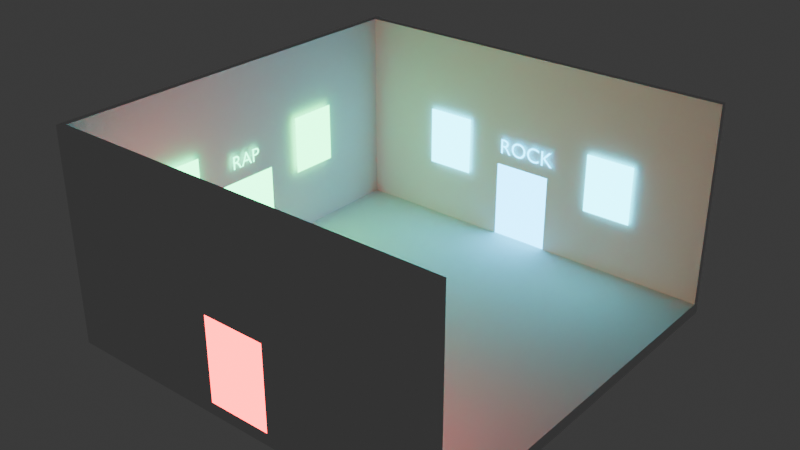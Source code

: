 # Source: untitled.blend  (saved by Blender 4.1.24; exported with 4.5.12 LTS)
import bpy
from mathutils import Matrix  # noqa: F401  (used for matrix-valued properties, if any)

bpy.ops.wm.read_factory_settings(use_empty=True)
scene = bpy.context.scene
scene.name = 'Scene'

# ---- collections
col_collection = bpy.data.collections.new('Collection'); scene.collection.children.link(col_collection)

# ---- materials (node trees are filled in below, after node groups)
mat_material_001 = bpy.data.materials.new('Material.001')
mat_material_001.use_transparent_shadow = False
mat_material_002 = bpy.data.materials.new('Material.002')
mat_material_002.use_transparent_shadow = False
mat_material_003 = bpy.data.materials.new('Material.003')
mat_material_003.use_transparent_shadow = False
mat_material_004 = bpy.data.materials.new('Material.004')
mat_material_004.use_transparent_shadow = False
mat_material_005 = bpy.data.materials.new('Material.005')
mat_material_005.use_transparent_shadow = False
mat_material_009 = bpy.data.materials.new('Material.009')
mat_material_009.use_transparent_shadow = False
mat_material_008 = bpy.data.materials.new('Material.008')
mat_material_008.use_transparent_shadow = False
mat_material_007 = bpy.data.materials.new('Material.007')
mat_material_007.use_transparent_shadow = False
mat_material_010 = bpy.data.materials.new('Material.010')
mat_material_010.use_transparent_shadow = False
mat_material_011 = bpy.data.materials.new('Material.011')
mat_material_011.use_transparent_shadow = False

# ---- material node trees
mat_material_001.use_nodes = True; mat_material_001.node_tree.nodes.clear()
_N = mat_material_001.node_tree.nodes; _L = mat_material_001.node_tree.links
n0 = _N.new('ShaderNodeOutputMaterial'); n0.name = 'Material Output'; n0.location = (300, 300)
n1 = _N.new('ShaderNodeEmission'); n1.name = 'Emission'; n1.location = (10, 300)
n1.inputs[0].default_value = (1.0, 0.02999, 0.03675, 1.0)
n1.inputs[1].default_value = 10.0
_L.new(n1.outputs[0], n0.inputs[0])
n0.is_active_output = True
mat_material_002.use_nodes = True; mat_material_002.node_tree.nodes.clear()
_N = mat_material_002.node_tree.nodes; _L = mat_material_002.node_tree.links
n0 = _N.new('ShaderNodeOutputMaterial'); n0.name = 'Material Output'; n0.location = (300, 300)
n1 = _N.new('ShaderNodeEmission'); n1.name = 'Emission'; n1.location = (10, 300)
n1.inputs[0].default_value = (0.03918, 0.5644, 1.0, 1.0)
n1.inputs[1].default_value = 10.0
_L.new(n1.outputs[0], n0.inputs[0])
n0.is_active_output = True
mat_material_003.use_nodes = True; mat_material_003.node_tree.nodes.clear()
_N = mat_material_003.node_tree.nodes; _L = mat_material_003.node_tree.links
n0 = _N.new('ShaderNodeOutputMaterial'); n0.name = 'Material Output'; n0.location = (300, 300)
n1 = _N.new('ShaderNodeEmission'); n1.name = 'Emission'; n1.location = (10, 300)
n1.inputs[0].default_value = (0.05675, 1.0, 0.3592, 1.0)
n1.inputs[1].default_value = 10.0
_L.new(n1.outputs[0], n0.inputs[0])
n0.is_active_output = True
mat_material_004.use_nodes = True; mat_material_004.node_tree.nodes.clear()
_N = mat_material_004.node_tree.nodes; _L = mat_material_004.node_tree.links
n0 = _N.new('ShaderNodeOutputMaterial'); n0.name = 'Material Output'; n0.location = (300, 300)
n1 = _N.new('ShaderNodeEmission'); n1.name = 'Emission'; n1.location = (10, 300)
n1.inputs[0].default_value = (0.03352, 0.7881, 1.0, 1.0)
n1.inputs[1].default_value = 10.0
_L.new(n1.outputs[0], n0.inputs[0])
n0.is_active_output = True
mat_material_005.use_nodes = True; mat_material_005.node_tree.nodes.clear()
_N = mat_material_005.node_tree.nodes; _L = mat_material_005.node_tree.links
n0 = _N.new('ShaderNodeOutputMaterial'); n0.name = 'Material Output'; n0.location = (300, 300)
n1 = _N.new('ShaderNodeEmission'); n1.name = 'Emission'; n1.location = (10, 300)
n1.inputs[0].default_value = (0.009184, 0.6104, 1.0, 1.0)
n1.inputs[1].default_value = 10.0
_L.new(n1.outputs[0], n0.inputs[0])
n0.is_active_output = True
mat_material_009.use_nodes = True; mat_material_009.node_tree.nodes.clear()
_N = mat_material_009.node_tree.nodes; _L = mat_material_009.node_tree.links
n0 = _N.new('ShaderNodeOutputMaterial'); n0.name = 'Material Output'; n0.location = (300, 300)
n1 = _N.new('ShaderNodeEmission'); n1.name = 'Emission'; n1.location = (10, 300)
n1.inputs[0].default_value = (1.0, 0.04591, 0.09286, 1.0)
n1.inputs[1].default_value = 10.0
_L.new(n1.outputs[0], n0.inputs[0])
n0.is_active_output = True
mat_material_008.use_nodes = True; mat_material_008.node_tree.nodes.clear()
_N = mat_material_008.node_tree.nodes; _L = mat_material_008.node_tree.links
n0 = _N.new('ShaderNodeOutputMaterial'); n0.name = 'Material Output'; n0.location = (300, 300)
n1 = _N.new('ShaderNodeEmission'); n1.name = 'Emission'; n1.location = (10, 300)
n1.inputs[0].default_value = (1.0, 0.02387, 0.07873, 1.0)
n1.inputs[1].default_value = 10.0
_L.new(n1.outputs[0], n0.inputs[0])
n0.is_active_output = True
mat_material_007.use_nodes = True; mat_material_007.node_tree.nodes.clear()
_N = mat_material_007.node_tree.nodes; _L = mat_material_007.node_tree.links
n0 = _N.new('ShaderNodeOutputMaterial'); n0.name = 'Material Output'; n0.location = (300, 300)
n1 = _N.new('ShaderNodeEmission'); n1.name = 'Emission'; n1.location = (10, 300)
n1.inputs[0].default_value = (0.04979, 1.0, 0.3357, 1.0)
n1.inputs[1].default_value = 10.0
_L.new(n1.outputs[0], n0.inputs[0])
n0.is_active_output = True
mat_material_010.use_nodes = True; mat_material_010.node_tree.nodes.clear()
_N = mat_material_010.node_tree.nodes; _L = mat_material_010.node_tree.links
n0 = _N.new('ShaderNodeOutputMaterial'); n0.name = 'Material Output'; n0.location = (300, 300)
n1 = _N.new('ShaderNodeEmission'); n1.name = 'Emission'; n1.location = (10, 300)
n1.inputs[0].default_value = (0.03546, 1.0, 0.4389, 1.0)
n1.inputs[1].default_value = 10.0
_L.new(n1.outputs[0], n0.inputs[0])
n0.is_active_output = True
mat_material_011.use_nodes = True; mat_material_011.node_tree.nodes.clear()
_N = mat_material_011.node_tree.nodes; _L = mat_material_011.node_tree.links
n0 = _N.new('ShaderNodeOutputMaterial'); n0.name = 'Material Output'; n0.location = (300, 300)
n1 = _N.new('ShaderNodeEmission'); n1.name = 'Emission'; n1.location = (10, 300)
n1.inputs[0].default_value = (1.0, 0.1222, 0.1193, 1.0)
n1.inputs[1].default_value = 10.0
_L.new(n1.outputs[0], n0.inputs[0])
n0.is_active_output = True

# ---- world
world_world = bpy.data.worlds.new('World'); scene.world = world_world
world_world.use_nodes = True; world_world.node_tree.nodes.clear()
_N = world_world.node_tree.nodes; _L = world_world.node_tree.links
n0 = _N.new('ShaderNodeOutputWorld'); n0.name = 'World Output'; n0.location = (300, 300)
n1 = _N.new('ShaderNodeBackground'); n1.name = 'Background'; n1.location = (10, 300)
n1.inputs[0].default_value = (0.05088, 0.05088, 0.05088, 1.0)
_L.new(n1.outputs[0], n0.inputs[0])
n0.is_active_output = True
world_world.color = (0.05088, 0.05088, 0.05088)
world_world.use_sun_shadow = False
world_world.sun_shadow_jitter_overblur = 0.0

# ---- meshes
me_plane = bpy.data.meshes.new('Plane')
me_plane.from_pydata([(-1.0, -1.0, 0.0), (1.0, -1.0, 0.0), (-1.0, 1.0, 0.0), (1.0, 1.0, 0.0), (-1.0, -1.0, -0.6), (1.0, -1.0, -0.6), (-1.0, 1.0, -0.6), (1.0, 1.0, -0.6)], [], [(0, 1, 3, 2), (4, 6, 7, 5), (0, 2, 6, 4), (1, 0, 4, 5), (3, 1, 5, 7), (2, 3, 7, 6)])
_uv = me_plane.uv_layers.new(name='UVMap')
_uv.uv.foreach_set('vector', [0.0, 0.0, 1.0, 0.0, 1.0, 1.0, 0.0, 1.0, 0.0, 0.0, 0.0, 1.0, 1.0, 1.0, 1.0, 0.0, 0.0, 0.0, 0.0, 1.0, 0.0, 1.0, 0.0, 0.0, 1.0, 0.0, 0.0, 0.0, 0.0, 0.0, 1.0, 0.0, 1.0, 1.0, 1.0, 0.0, 1.0, 0.0, 1.0, 1.0, 0.0, 1.0, 1.0, 1.0, 1.0, 1.0, 0.0, 1.0])
me_plane.update()
me_plane_001 = bpy.data.meshes.new('Plane.001')
me_plane_001.from_pydata([(-1.0, -1.0, 0.0), (1.0, -1.0, 0.0), (-1.0, 1.0, 0.0), (1.0, 1.0, 0.0), (-0.15, -0.2, 0.0), (-0.15, -1.0, 0.0), (0.15, -1.0, 0.0), (0.15, -0.2, 0.0)], [], [(6, 1, 3, 2, 0, 5, 4, 7)])
_uv = me_plane_001.uv_layers.new(name='UVMap')
_uv.uv.foreach_set('vector', [0.575, 0.0, 1.0, 0.0, 1.0, 1.0, 0.0, 1.0, 0.0, 0.0, 0.425, 0.0, 0.425, 0.4, 0.575, 0.4])
me_plane_001.update()
me_plane_002 = bpy.data.meshes.new('Plane.002')
me_plane_002.from_pydata([(-1.0, -1.0, 0.0), (1.0, -1.0, 0.0), (-1.0, 1.0, 0.0), (1.0, 1.0, 0.0), (-0.15, -1.0, 0.0), (-0.15, -0.2, 0.0), (0.15, -0.2, 0.0), (0.15, -1.0, 0.0)], [], [(7, 1, 3, 2, 0, 4, 5, 6)])
_uv = me_plane_002.uv_layers.new(name='UVMap')
_uv.uv.foreach_set('vector', [0.575, 0.0, 1.0, 0.0, 1.0, 1.0, 0.0, 1.0, 0.0, 0.0, 0.425, 0.0, 0.425, 0.4, 0.575, 0.4])
me_plane_002.update()
me_plane_008 = bpy.data.meshes.new('Plane.008')
me_plane_008.from_pydata([(-10.0, -5.0, 0.0), (10.0, -5.0, 0.0), (-10.0, 5.0, 0.0), (10.0, 5.0, 0.0), (-10.0, -5.0, -0.3), (10.0, -5.0, -0.3), (-10.0, 5.0, -0.3), (10.0, 5.0, -0.3), (-1.627, -5.0, 0.0), (-1.627, -1.0, 0.0), (1.373, -1.0, 0.0), (1.373, -5.0, 0.0), (-1.627, -1.0, -0.3), (-1.627, -5.0, -0.3), (1.373, -5.0, -0.3), (1.373, -1.0, -0.3)], [], [(11, 1, 3, 2, 0, 8, 9, 10), (4, 6, 7, 5, 14, 15, 12, 13), (0, 2, 6, 4), (8, 0, 4, 13), (14, 5, 1, 11), (3, 1, 5, 7), (2, 3, 7, 6), (11, 10, 15, 14), (12, 9, 8, 13), (15, 10, 9, 12)])
_uv = me_plane_008.uv_layers.new(name='UVMap')
_uv.uv.foreach_set('vector', [0.5686, 0.0, 1.0, 0.0, 1.0, 1.0, 0.0, 1.0, 0.0, 0.0, 0.4186, 0.0, 0.4186, 0.4, 0.5686, 0.4, 0.0, 0.0, 0.0, 1.0, 1.0, 1.0, 1.0, 0.0, 0.5686, 0.0, 0.5686, 0.4, 0.4186, 0.4, 0.4186, 0.0, 0.0, 0.0, 0.0, 1.0, 0.0, 1.0, 0.0, 0.0, 0.4186, 0.0, 0.0, 0.0, 0.0, 0.0, 0.4186, 0.0, 0.5686, 0.0, 1.0, 0.0, 1.0, 0.0, 0.5686, 0.0, 1.0, 1.0, 1.0, 0.0, 1.0, 0.0, 1.0, 1.0, 0.0, 1.0, 1.0, 1.0, 1.0, 1.0, 0.0, 1.0, 0.375, 0.4467, 0.375, 0.4467, 0.375, 0.3717, 0.375, 0.3717, 0.375, 0.8783, 0.375, 0.8033, 0.375, 0.8033, 0.375, 0.8783, 0.625, 0.5, 0.625, 0.5, 0.625, 0.75, 0.625, 0.75])
me_plane_008.update()
me_cube_002 = bpy.data.meshes.new('Cube.002')
me_cube_002.from_pydata([(-1.0, -1.0, -1.0), (-1.0, -1.0, 1.0), (-1.0, 1.0, -1.0), (-1.0, 1.0, 1.0), (1.0, -1.0, -1.0), (1.0, -1.0, 1.0), (1.0, 1.0, -1.0), (1.0, 1.0, 1.0)], [], [(0, 1, 3, 2), (2, 3, 7, 6), (6, 7, 5, 4), (4, 5, 1, 0), (2, 6, 4, 0), (7, 3, 1, 5)])
_uv = me_cube_002.uv_layers.new(name='UVMap')
_uv.uv.foreach_set('vector', [0.375, 0.0, 0.625, 0.0, 0.625, 0.25, 0.375, 0.25, 0.375, 0.25, 0.625, 0.25, 0.625, 0.5, 0.375, 0.5, 0.375, 0.5, 0.625, 0.5, 0.625, 0.75, 0.375, 0.75, 0.375, 0.75, 0.625, 0.75, 0.625, 1.0, 0.375, 1.0, 0.125, 0.5, 0.375, 0.5, 0.375, 0.75, 0.125, 0.75, 0.625, 0.5, 0.875, 0.5, 0.875, 0.75, 0.625, 0.75])
me_cube_002.materials.append(mat_material_001)
me_cube_002.update()
me_cube_005 = bpy.data.meshes.new('Cube.005')
me_cube_005.from_pydata([(-1.0, -1.0, -1.0), (-1.0, -1.0, 1.0), (-1.0, 1.0, -1.0), (-1.0, 1.0, 1.0), (1.0, -1.0, -1.0), (1.0, -1.0, 1.0), (1.0, 1.0, -1.0), (1.0, 1.0, 1.0)], [], [(0, 1, 3, 2), (2, 3, 7, 6), (6, 7, 5, 4), (4, 5, 1, 0), (2, 6, 4, 0), (7, 3, 1, 5)])
_uv = me_cube_005.uv_layers.new(name='UVMap')
_uv.uv.foreach_set('vector', [0.375, 0.0, 0.625, 0.0, 0.625, 0.25, 0.375, 0.25, 0.375, 0.25, 0.625, 0.25, 0.625, 0.5, 0.375, 0.5, 0.375, 0.5, 0.625, 0.5, 0.625, 0.75, 0.375, 0.75, 0.375, 0.75, 0.625, 0.75, 0.625, 1.0, 0.375, 1.0, 0.125, 0.5, 0.375, 0.5, 0.375, 0.75, 0.125, 0.75, 0.625, 0.5, 0.875, 0.5, 0.875, 0.75, 0.625, 0.75])
me_cube_005.materials.append(mat_material_002)
me_cube_005.update()
me_cube_008 = bpy.data.meshes.new('Cube.008')
me_cube_008.from_pydata([(-1.0, -1.0, -1.0), (-1.0, -1.0, 1.0), (-1.0, 1.0, -1.0), (-1.0, 1.0, 1.0), (0.8113, 0.735, 0.4902), (1.0, -1.0, 1.0), (1.0, 1.0, -1.0), (1.0, 1.0, 1.0), (1.0, 0.735, 0.4902), (1.0, -1.0, 0.4902), (1.0, 0.735, -1.0), (0.8113, -1.0, 0.4902), (0.8113, -1.0, -1.0), (0.8113, 0.735, -1.0)], [], [(0, 1, 3, 2), (2, 3, 7, 6), (6, 7, 5, 9, 8, 10), (9, 5, 1, 0, 12, 11), (12, 0, 2, 6, 10, 13), (7, 3, 1, 5), (13, 4, 11, 12), (10, 8, 4, 13), (4, 8, 9, 11)])
_uv = me_cube_008.uv_layers.new(name='UVMap')
_uv.uv.foreach_set('vector', [0.375, 0.0, 0.625, 0.0, 0.625, 0.25, 0.375, 0.25, 0.375, 0.25, 0.625, 0.25, 0.625, 0.5, 0.375, 0.5, 0.375, 0.5, 0.625, 0.5, 0.625, 0.75, 0.5613, 0.75, 0.5613, 0.5331, 0.375, 0.5331, 0.5613, 0.75, 0.625, 0.75, 0.625, 1.0, 0.375, 1.0, 0.375, 0.7736, 0.5613, 0.7736, 0.3514, 0.75, 0.125, 0.75, 0.125, 0.5, 0.375, 0.5, 0.375, 0.5331, 0.3514, 0.5331, 0.625, 0.5, 0.875, 0.5, 0.875, 0.75, 0.625, 0.75, 0.4191, 0.25, 0.625, 0.25, 0.625, 0.002147, 0.4191, 0.002147, 0.4191, 0.2783, 0.625, 0.2783, 0.625, 0.25, 0.4191, 0.25, 0.875, 0.5, 0.8467, 0.5, 0.8467, 0.7479, 0.875, 0.7479])
me_cube_008.materials.append(mat_material_003)
me_cube_008.update()
me_plane_010 = bpy.data.meshes.new('Plane.010')
me_plane_010.from_pydata([(-1.0, -1.0, 0.0), (1.0, -1.0, 0.0), (-1.0, 1.0, 0.0), (1.0, 1.0, 0.0)], [], [(0, 1, 3, 2)])
_uv = me_plane_010.uv_layers.new(name='UVMap')
_uv.uv.foreach_set('vector', [0.0, 0.0, 1.0, 0.0, 1.0, 1.0, 0.0, 1.0])
me_plane_010.materials.append(mat_material_004)
me_plane_010.update()
me_plane_003 = bpy.data.meshes.new('Plane.003')
me_plane_003.from_pydata([(-1.0, -1.0, 0.0), (1.0, -1.0, 0.0), (-1.0, 1.0, 0.0), (1.0, 1.0, 0.0)], [], [(0, 1, 3, 2)])
_uv = me_plane_003.uv_layers.new(name='UVMap')
_uv.uv.foreach_set('vector', [0.0, 0.0, 1.0, 0.0, 1.0, 1.0, 0.0, 1.0])
me_plane_003.materials.append(mat_material_004)
me_plane_003.materials.append(None)
me_plane_003.update()
me_plane_004 = bpy.data.meshes.new('Plane.004')
me_plane_004.from_pydata([(-1.0, -1.0, 0.0), (1.0, -1.0, 0.0), (-1.0, 1.0, 0.0), (1.0, 1.0, 0.0)], [], [(0, 1, 3, 2)])
_uv = me_plane_004.uv_layers.new(name='UVMap')
_uv.uv.foreach_set('vector', [0.0, 0.0, 1.0, 0.0, 1.0, 1.0, 0.0, 1.0])
me_plane_004.materials.append(mat_material_009)
me_plane_004.update()
me_plane_005 = bpy.data.meshes.new('Plane.005')
me_plane_005.from_pydata([(-1.0, -1.0, 0.0), (1.0, -1.0, 0.0), (-1.0, 1.0, 0.0), (1.0, 1.0, 0.0)], [], [(0, 1, 3, 2)])
_uv = me_plane_005.uv_layers.new(name='UVMap')
_uv.uv.foreach_set('vector', [0.0, 0.0, 1.0, 0.0, 1.0, 1.0, 0.0, 1.0])
me_plane_005.materials.append(mat_material_008)
me_plane_005.update()
me_plane_006 = bpy.data.meshes.new('Plane.006')
me_plane_006.from_pydata([(-1.0, -1.0, 0.0), (1.0, -1.0, 0.0), (-1.0, 1.0, 0.0), (1.0, 1.0, 0.0)], [], [(0, 1, 3, 2)])
_uv = me_plane_006.uv_layers.new(name='UVMap')
_uv.uv.foreach_set('vector', [0.0, 0.0, 1.0, 0.0, 1.0, 1.0, 0.0, 1.0])
me_plane_006.materials.append(mat_material_007)
me_plane_006.materials.append(None)
me_plane_006.update()
me_plane_009 = bpy.data.meshes.new('Plane.009')
me_plane_009.from_pydata([(-1.0, -1.0, 0.0), (1.0, -1.0, 0.0), (-1.0, 1.0, 0.0), (1.0, 1.0, 0.0)], [], [(0, 1, 3, 2)])
_uv = me_plane_009.uv_layers.new(name='UVMap')
_uv.uv.foreach_set('vector', [0.0, 0.0, 1.0, 0.0, 1.0, 1.0, 0.0, 1.0])
me_plane_009.materials.append(mat_material_007)
me_plane_009.materials.append(None)
me_plane_009.update()

# ---- curves / text
txt_rock = bpy.data.curves.new('ROCK', 'FONT')
txt_rock.dimensions = '2D'
txt_rock.body = 'ROCK'
txt_rock.materials.append(mat_material_005)
txt_text = bpy.data.curves.new('Text', 'FONT')
txt_text.dimensions = '2D'
txt_text.body = 'RAP'
txt_text.materials.append(mat_material_010)
txt_text_001 = bpy.data.curves.new('Text.001', 'FONT')
txt_text_001.dimensions = '2D'
txt_text_001.body = 'HIP-HOP'
txt_text_001.materials.append(mat_material_011)

# ---- objects
ob_floor = bpy.data.objects.new('floor', me_plane)
ob_mur_droite = bpy.data.objects.new('mur_droite', me_plane_001)
ob_mur_gauche = bpy.data.objects.new('mur_gauche', me_plane_002)
ob_mur_arriere = bpy.data.objects.new('mur_arriere', me_plane_008)
ob_cadre_porte_1 = bpy.data.objects.new('cadre_porte_1', me_cube_002)
ob_cadre_porte_2 = bpy.data.objects.new('cadre_porte_2', me_cube_005)
ob_cadre_porte_3 = bpy.data.objects.new('cadre_porte_3', me_cube_008)
ob_panneau_rock = bpy.data.objects.new('panneau_rock', me_plane_010)
ob_rock = bpy.data.objects.new('ROCK', txt_rock)
ob_panneau_rock_1 = bpy.data.objects.new('panneau_rock.1', me_plane_003)
ob_panneau_rap = bpy.data.objects.new('panneau_rap', me_plane_004)
ob_panneau_rap2 = bpy.data.objects.new('panneau_rap2', me_plane_005)
ob_panneau_hiphop = bpy.data.objects.new('panneau_hiphop', me_plane_006)
ob_panneau_hiphop2 = bpy.data.objects.new('panneau_hiphop2', me_plane_009)
ob_rap = bpy.data.objects.new('RAP', txt_text)
ob_hiphop = bpy.data.objects.new('hiphop', txt_text_001)

# ---- transforms, parenting, visibility, modifiers, constraints
ob_floor.location = (0.0, 0.0, 0.0)
ob_floor.scale = (10.0, 10.0, 1.0)
ob_mur_droite.location = (0.0, 9.669, 5.0)
ob_mur_droite.rotation_euler = (1.571, 0.0, 0.0)
ob_mur_droite.scale = (10.0, 5.0, 1.0)
_m = ob_mur_droite.modifiers.new('Solidify', 'SOLIDIFY')
_m.thickness = 0.3
ob_mur_gauche.location = (0.0, -10.0, 5.0)
ob_mur_gauche.rotation_euler = (1.571, 0.0, 0.0)
ob_mur_gauche.scale = (10.0, 5.0, 1.0)
_m = ob_mur_gauche.modifiers.new('Solidify', 'SOLIDIFY')
_m.thickness = 0.3
ob_mur_arriere.location = (-9.713, 0.127, 5.0)
ob_mur_arriere.rotation_euler = (1.571, 0.0, 1.571)
ob_cadre_porte_1.location = (0.0, -9.85, 2.1)
ob_cadre_porte_1.scale = (1.6, 0.15, 2.1)
ob_cadre_porte_2.location = (0.0, 9.85, 2.1)
ob_cadre_porte_2.scale = (1.6, 0.15, 2.1)
ob_cadre_porte_3.location = (-9.85, 0.0, 2.1)
ob_cadre_porte_3.scale = (0.15, 1.6, 2.1)
ob_panneau_rock.location = (-4.414, 9.5, 4.5)
ob_panneau_rock.rotation_euler = (1.571, 0.0, 0.0)
ob_panneau_rock.scale = (1.25, 1.5, 2.012)
ob_rock.location = (-1.297, 9.5, 4.7)
ob_rock.rotation_euler = (1.571, -0.0, 0.0)
ob_rock.scale = (1.123, 1.123, 1.123)
ob_panneau_rock_1.location = (5.0, 9.5, 4.5)
ob_panneau_rock_1.rotation_euler = (1.571, 0.0, 0.0)
ob_panneau_rock_1.scale = (1.25, 1.5, 2.012)
ob_panneau_rap.location = (6.336, -9.479, 5.0)
ob_panneau_rap.rotation_euler = (1.571, 0.0, 0.0)
ob_panneau_rap.scale = (1.25, 1.5, 2.012)
ob_panneau_rap2.location = (-5.132, -9.366, 5.0)
ob_panneau_rap2.rotation_euler = (1.571, 0.0, 0.0)
ob_panneau_rap2.scale = (1.25, 1.5, 2.012)
ob_panneau_hiphop.location = (-9.444, 4.407, 4.914)
ob_panneau_hiphop.rotation_euler = (1.571, 0.0, 1.571)
ob_panneau_hiphop.scale = (1.25, 1.5, 2.012)
ob_panneau_hiphop2.location = (-9.444, -4.491, 4.863)
ob_panneau_hiphop2.rotation_euler = (1.571, 0.0, 1.571)
ob_panneau_hiphop2.scale = (1.25, 1.5, 2.012)
ob_rap.location = (-9.5, -1.153, 5.002)
ob_rap.rotation_euler = (1.571, 0.0, 1.571)
ob_hiphop.location = (2.157, -9.5, 5.039)
ob_hiphop.rotation_euler = (1.571, 0.0, 3.142)

# ---- collection membership
col_collection.objects.link(ob_floor)
col_collection.objects.link(ob_mur_droite)
col_collection.objects.link(ob_mur_gauche)
col_collection.objects.link(ob_mur_arriere)
col_collection.objects.link(ob_cadre_porte_1)
col_collection.objects.link(ob_cadre_porte_2)
col_collection.objects.link(ob_cadre_porte_3)
col_collection.objects.link(ob_panneau_rock)
col_collection.objects.link(ob_rock)
col_collection.objects.link(ob_panneau_rock_1)
col_collection.objects.link(ob_panneau_rap)
col_collection.objects.link(ob_panneau_rap2)
col_collection.objects.link(ob_panneau_hiphop)
col_collection.objects.link(ob_panneau_hiphop2)
col_collection.objects.link(ob_rap)
col_collection.objects.link(ob_hiphop)

# ---- scene / render settings (as saved in the file)
scene.frame_start = 1; scene.frame_end = 250; scene.frame_set(1)
scene.render.engine = 'BLENDER_EEVEE_NEXT'
scene.cycles.sampling_pattern = 'TABULATED_SOBOL'
scene.eevee.ray_tracing_options.trace_max_roughness = 0.0
bpy.context.view_layer.update()

# ---- added for rendering (the .blend has no active camera): camera
cam_auto = bpy.data.cameras.new('AutoCamera')
cam_auto.lens = 50.0
cam_auto.sensor_width = 36.0
cam_auto.clip_end = 1000.0
ob_auto_camera = bpy.data.objects.new('AutoCamera', cam_auto)
scene.collection.objects.link(ob_auto_camera)
ob_auto_camera.location = (28.0261, -33.5756, 27.1261)
ob_auto_camera.rotation_euler = (1.09748, -7.21219e-08, 0.694738)
scene.camera = ob_auto_camera
bpy.context.view_layer.update()
